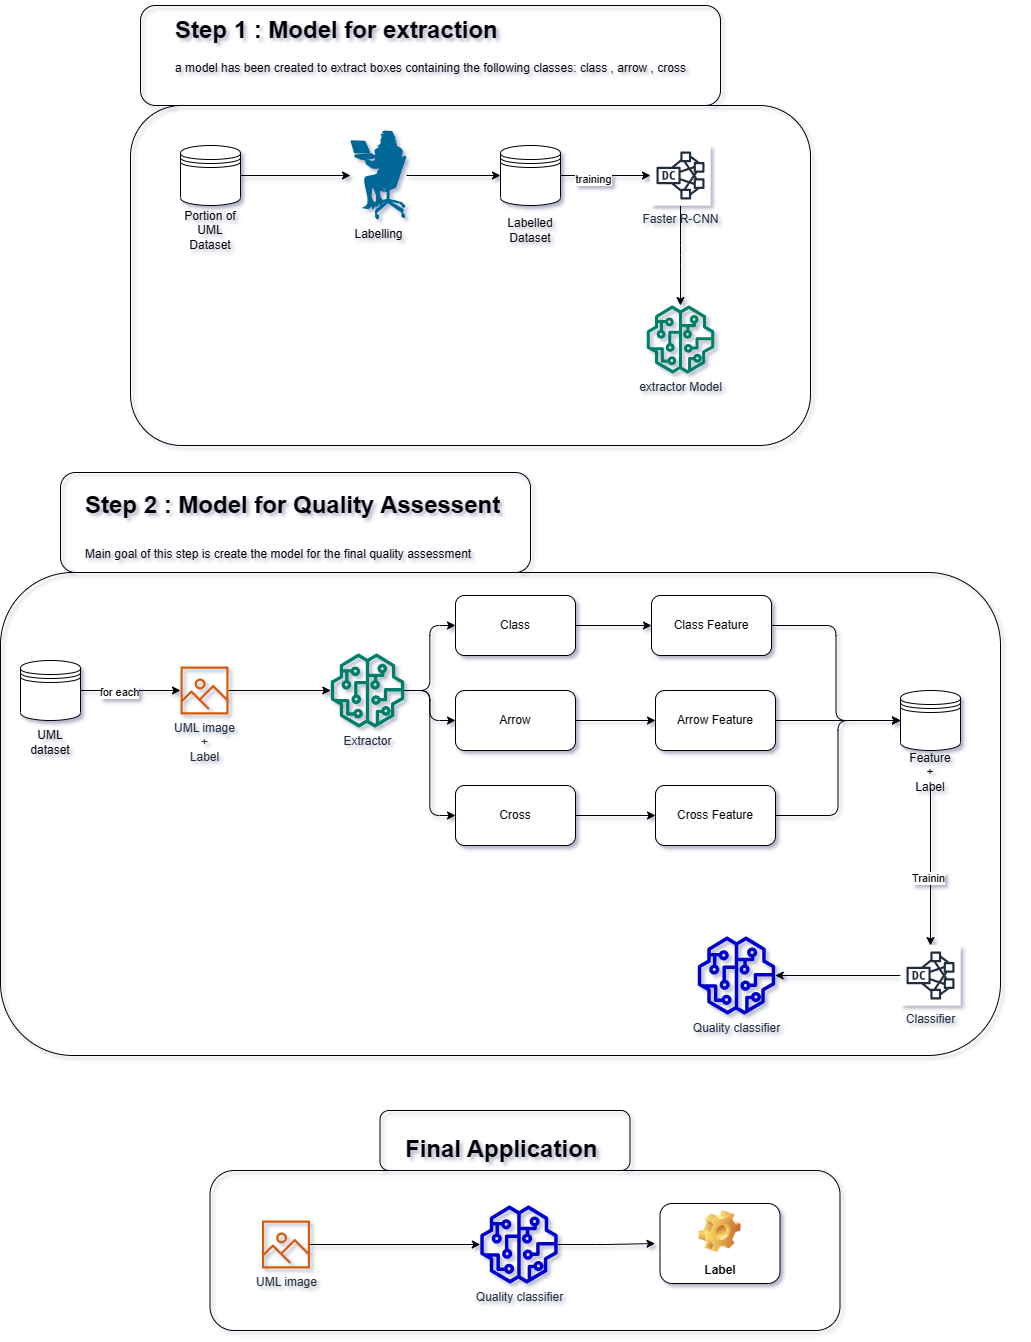

The diagram above was exported from draw.io. Its source (the exported page's mxGraphModel, read from the mxfile embedded in the PNG):
<mxGraphModel dx="2150" dy="1302" grid="0" gridSize="10" guides="1" tooltips="1" connect="1" arrows="1" fold="1" page="0" pageScale="1" pageWidth="827" pageHeight="1169" background="#FFFFFF" math="0" shadow="1">
  <root>
    <mxCell id="0" />
    <mxCell id="1" parent="0" />
    <mxCell id="p82jEe6qaKDNOVnDwsIW-10" style="edgeStyle=orthogonalEdgeStyle;rounded=1;orthogonalLoop=1;jettySize=auto;html=1;" edge="1" parent="1" source="p82jEe6qaKDNOVnDwsIW-1" target="p82jEe6qaKDNOVnDwsIW-9">
      <mxGeometry relative="1" as="geometry" />
    </mxCell>
    <mxCell id="p82jEe6qaKDNOVnDwsIW-1" value="" style="shape=datastore;whiteSpace=wrap;html=1;rounded=1;" vertex="1" parent="1">
      <mxGeometry x="110" y="130" width="60" height="60" as="geometry" />
    </mxCell>
    <mxCell id="p82jEe6qaKDNOVnDwsIW-2" value="Portion of UML Dataset" style="text;html=1;strokeColor=none;fillColor=none;align=center;verticalAlign=middle;whiteSpace=wrap;rounded=1;" vertex="1" parent="1">
      <mxGeometry x="110" y="200" width="60" height="30" as="geometry" />
    </mxCell>
    <mxCell id="p82jEe6qaKDNOVnDwsIW-17" style="edgeStyle=orthogonalEdgeStyle;rounded=1;orthogonalLoop=1;jettySize=auto;html=1;" edge="1" parent="1" source="p82jEe6qaKDNOVnDwsIW-3" target="p82jEe6qaKDNOVnDwsIW-16">
      <mxGeometry relative="1" as="geometry" />
    </mxCell>
    <mxCell id="p82jEe6qaKDNOVnDwsIW-3" value="Faster R-CNN" style="outlineConnect=0;fontColor=#232F3E;gradientColor=none;strokeColor=#232F3E;fillColor=#ffffff;dashed=0;verticalLabelPosition=bottom;verticalAlign=top;align=center;html=1;fontSize=12;fontStyle=0;aspect=fixed;shape=mxgraph.aws4.resourceIcon;resIcon=mxgraph.aws4.dense_compute_node;rounded=1;" vertex="1" parent="1">
      <mxGeometry x="580" y="130" width="60" height="60" as="geometry" />
    </mxCell>
    <mxCell id="p82jEe6qaKDNOVnDwsIW-13" style="edgeStyle=orthogonalEdgeStyle;rounded=1;orthogonalLoop=1;jettySize=auto;html=1;entryX=0;entryY=0.5;entryDx=0;entryDy=0;" edge="1" parent="1" source="p82jEe6qaKDNOVnDwsIW-9" target="p82jEe6qaKDNOVnDwsIW-12">
      <mxGeometry relative="1" as="geometry" />
    </mxCell>
    <mxCell id="p82jEe6qaKDNOVnDwsIW-9" value="Labelling" style="shape=mxgraph.cisco.people.sitting_woman;html=1;pointerEvents=1;dashed=0;fillColor=#036897;strokeColor=#ffffff;strokeWidth=2;verticalLabelPosition=bottom;verticalAlign=top;align=center;outlineConnect=0;rounded=1;" vertex="1" parent="1">
      <mxGeometry x="280" y="115" width="56" height="90" as="geometry" />
    </mxCell>
    <mxCell id="p82jEe6qaKDNOVnDwsIW-15" style="edgeStyle=orthogonalEdgeStyle;rounded=1;orthogonalLoop=1;jettySize=auto;html=1;" edge="1" parent="1" source="p82jEe6qaKDNOVnDwsIW-12" target="p82jEe6qaKDNOVnDwsIW-3">
      <mxGeometry relative="1" as="geometry" />
    </mxCell>
    <mxCell id="p82jEe6qaKDNOVnDwsIW-52" value="training" style="edgeLabel;html=1;align=center;verticalAlign=middle;resizable=0;points=[];rounded=1;" vertex="1" connectable="0" parent="p82jEe6qaKDNOVnDwsIW-15">
      <mxGeometry x="-0.2863" y="-3" relative="1" as="geometry">
        <mxPoint as="offset" />
      </mxGeometry>
    </mxCell>
    <mxCell id="p82jEe6qaKDNOVnDwsIW-12" value="" style="shape=datastore;whiteSpace=wrap;html=1;rounded=1;" vertex="1" parent="1">
      <mxGeometry x="430" y="130" width="60" height="60" as="geometry" />
    </mxCell>
    <mxCell id="p82jEe6qaKDNOVnDwsIW-14" value="Labelled Dataset" style="text;html=1;strokeColor=none;fillColor=none;align=center;verticalAlign=middle;whiteSpace=wrap;rounded=1;" vertex="1" parent="1">
      <mxGeometry x="430" y="200" width="60" height="30" as="geometry" />
    </mxCell>
    <mxCell id="p82jEe6qaKDNOVnDwsIW-16" value="extractor Model" style="outlineConnect=0;fontColor=#232F3E;gradientColor=none;fillColor=#067F68;strokeColor=none;dashed=0;verticalLabelPosition=bottom;verticalAlign=top;align=center;html=1;fontSize=12;fontStyle=0;aspect=fixed;pointerEvents=1;shape=mxgraph.aws4.sagemaker_model;rounded=1;" vertex="1" parent="1">
      <mxGeometry x="576" y="290" width="68" height="68" as="geometry" />
    </mxCell>
    <mxCell id="p82jEe6qaKDNOVnDwsIW-18" value="" style="rounded=1;whiteSpace=wrap;html=1;fillColor=none;" vertex="1" parent="1">
      <mxGeometry x="-70" y="557" width="1000" height="483" as="geometry" />
    </mxCell>
    <mxCell id="p82jEe6qaKDNOVnDwsIW-19" value="&lt;h1&gt;Step 1 : Model for extraction&lt;/h1&gt;&lt;p&gt;a model has been created to extract boxes containing the following classes: class , arrow , cross&lt;/p&gt;" style="text;html=1;strokeColor=none;fillColor=none;spacing=5;spacingTop=-20;whiteSpace=wrap;overflow=hidden;rounded=1;" vertex="1" parent="1">
      <mxGeometry x="100" y="-5" width="610" height="120" as="geometry" />
    </mxCell>
    <mxCell id="p82jEe6qaKDNOVnDwsIW-20" value="" style="rounded=1;whiteSpace=wrap;html=1;fillColor=none;" vertex="1" parent="1">
      <mxGeometry x="70" y="-10" width="580" height="100" as="geometry" />
    </mxCell>
    <mxCell id="p82jEe6qaKDNOVnDwsIW-23" style="edgeStyle=orthogonalEdgeStyle;rounded=1;orthogonalLoop=1;jettySize=auto;html=1;" edge="1" parent="1" source="p82jEe6qaKDNOVnDwsIW-21" target="p82jEe6qaKDNOVnDwsIW-22">
      <mxGeometry relative="1" as="geometry" />
    </mxCell>
    <mxCell id="p82jEe6qaKDNOVnDwsIW-21" value="UML image&lt;br&gt;+&lt;br&gt;Label" style="outlineConnect=0;fontColor=#232F3E;gradientColor=none;fillColor=#D45B07;strokeColor=none;dashed=0;verticalLabelPosition=bottom;verticalAlign=top;align=center;html=1;fontSize=12;fontStyle=0;aspect=fixed;pointerEvents=1;shape=mxgraph.aws4.container_registry_image;rounded=1;" vertex="1" parent="1">
      <mxGeometry x="110" y="651" width="48" height="48" as="geometry" />
    </mxCell>
    <mxCell id="p82jEe6qaKDNOVnDwsIW-29" style="edgeStyle=orthogonalEdgeStyle;rounded=1;orthogonalLoop=1;jettySize=auto;html=1;entryX=0;entryY=0.5;entryDx=0;entryDy=0;" edge="1" parent="1" source="p82jEe6qaKDNOVnDwsIW-22" target="p82jEe6qaKDNOVnDwsIW-26">
      <mxGeometry relative="1" as="geometry" />
    </mxCell>
    <mxCell id="p82jEe6qaKDNOVnDwsIW-30" style="edgeStyle=orthogonalEdgeStyle;rounded=1;orthogonalLoop=1;jettySize=auto;html=1;entryX=0;entryY=0.5;entryDx=0;entryDy=0;" edge="1" parent="1" source="p82jEe6qaKDNOVnDwsIW-22" target="p82jEe6qaKDNOVnDwsIW-27">
      <mxGeometry relative="1" as="geometry" />
    </mxCell>
    <mxCell id="p82jEe6qaKDNOVnDwsIW-31" style="edgeStyle=orthogonalEdgeStyle;rounded=1;orthogonalLoop=1;jettySize=auto;html=1;entryX=0;entryY=0.5;entryDx=0;entryDy=0;" edge="1" parent="1" source="p82jEe6qaKDNOVnDwsIW-22" target="p82jEe6qaKDNOVnDwsIW-28">
      <mxGeometry relative="1" as="geometry" />
    </mxCell>
    <mxCell id="p82jEe6qaKDNOVnDwsIW-22" value="Extractor" style="outlineConnect=0;fontColor=#232F3E;gradientColor=none;fillColor=#067F68;strokeColor=none;dashed=0;verticalLabelPosition=bottom;verticalAlign=top;align=center;html=1;fontSize=12;fontStyle=0;aspect=fixed;pointerEvents=1;shape=mxgraph.aws4.sagemaker_model;rounded=1;" vertex="1" parent="1">
      <mxGeometry x="260" y="638" width="74" height="74" as="geometry" />
    </mxCell>
    <mxCell id="p82jEe6qaKDNOVnDwsIW-33" value="" style="edgeStyle=orthogonalEdgeStyle;rounded=1;orthogonalLoop=1;jettySize=auto;html=1;" edge="1" parent="1" source="p82jEe6qaKDNOVnDwsIW-26" target="p82jEe6qaKDNOVnDwsIW-32">
      <mxGeometry relative="1" as="geometry" />
    </mxCell>
    <mxCell id="p82jEe6qaKDNOVnDwsIW-26" value="Class" style="rounded=1;whiteSpace=wrap;html=1;" vertex="1" parent="1">
      <mxGeometry x="385" y="580" width="120" height="60" as="geometry" />
    </mxCell>
    <mxCell id="p82jEe6qaKDNOVnDwsIW-35" value="" style="edgeStyle=orthogonalEdgeStyle;rounded=1;orthogonalLoop=1;jettySize=auto;html=1;" edge="1" parent="1" source="p82jEe6qaKDNOVnDwsIW-27" target="p82jEe6qaKDNOVnDwsIW-34">
      <mxGeometry relative="1" as="geometry" />
    </mxCell>
    <mxCell id="p82jEe6qaKDNOVnDwsIW-27" value="Arrow" style="rounded=1;whiteSpace=wrap;html=1;" vertex="1" parent="1">
      <mxGeometry x="385" y="675" width="120" height="60" as="geometry" />
    </mxCell>
    <mxCell id="p82jEe6qaKDNOVnDwsIW-37" value="" style="edgeStyle=orthogonalEdgeStyle;rounded=1;orthogonalLoop=1;jettySize=auto;html=1;" edge="1" parent="1" source="p82jEe6qaKDNOVnDwsIW-28" target="p82jEe6qaKDNOVnDwsIW-36">
      <mxGeometry relative="1" as="geometry" />
    </mxCell>
    <mxCell id="p82jEe6qaKDNOVnDwsIW-28" value="Cross" style="rounded=1;whiteSpace=wrap;html=1;" vertex="1" parent="1">
      <mxGeometry x="385" y="770" width="120" height="60" as="geometry" />
    </mxCell>
    <mxCell id="p82jEe6qaKDNOVnDwsIW-39" style="edgeStyle=orthogonalEdgeStyle;rounded=1;orthogonalLoop=1;jettySize=auto;html=1;entryX=0;entryY=0.5;entryDx=0;entryDy=0;" edge="1" parent="1" source="p82jEe6qaKDNOVnDwsIW-32" target="p82jEe6qaKDNOVnDwsIW-38">
      <mxGeometry relative="1" as="geometry" />
    </mxCell>
    <mxCell id="p82jEe6qaKDNOVnDwsIW-32" value="Class Feature" style="whiteSpace=wrap;html=1;rounded=1;" vertex="1" parent="1">
      <mxGeometry x="581" y="580" width="120" height="60" as="geometry" />
    </mxCell>
    <mxCell id="p82jEe6qaKDNOVnDwsIW-47" style="edgeStyle=orthogonalEdgeStyle;rounded=1;orthogonalLoop=1;jettySize=auto;html=1;entryX=0;entryY=0.5;entryDx=0;entryDy=0;" edge="1" parent="1" source="p82jEe6qaKDNOVnDwsIW-34" target="p82jEe6qaKDNOVnDwsIW-38">
      <mxGeometry relative="1" as="geometry" />
    </mxCell>
    <mxCell id="p82jEe6qaKDNOVnDwsIW-34" value="Arrow Feature" style="whiteSpace=wrap;html=1;rounded=1;" vertex="1" parent="1">
      <mxGeometry x="585" y="675" width="120" height="60" as="geometry" />
    </mxCell>
    <mxCell id="p82jEe6qaKDNOVnDwsIW-48" style="edgeStyle=orthogonalEdgeStyle;rounded=1;orthogonalLoop=1;jettySize=auto;html=1;entryX=0;entryY=0.5;entryDx=0;entryDy=0;" edge="1" parent="1" source="p82jEe6qaKDNOVnDwsIW-36" target="p82jEe6qaKDNOVnDwsIW-38">
      <mxGeometry relative="1" as="geometry" />
    </mxCell>
    <mxCell id="p82jEe6qaKDNOVnDwsIW-36" value="Cross Feature" style="whiteSpace=wrap;html=1;rounded=1;" vertex="1" parent="1">
      <mxGeometry x="585" y="770" width="120" height="60" as="geometry" />
    </mxCell>
    <mxCell id="p82jEe6qaKDNOVnDwsIW-38" value="" style="shape=datastore;whiteSpace=wrap;html=1;rounded=1;" vertex="1" parent="1">
      <mxGeometry x="830" y="675" width="60" height="60" as="geometry" />
    </mxCell>
    <mxCell id="p82jEe6qaKDNOVnDwsIW-50" style="edgeStyle=orthogonalEdgeStyle;rounded=1;orthogonalLoop=1;jettySize=auto;html=1;" edge="1" parent="1" source="p82jEe6qaKDNOVnDwsIW-42" target="p82jEe6qaKDNOVnDwsIW-49">
      <mxGeometry relative="1" as="geometry" />
    </mxCell>
    <mxCell id="p82jEe6qaKDNOVnDwsIW-51" value="Trainin" style="edgeLabel;html=1;align=center;verticalAlign=middle;resizable=0;points=[];rounded=1;" vertex="1" connectable="0" parent="p82jEe6qaKDNOVnDwsIW-50">
      <mxGeometry x="0.1342" y="-3" relative="1" as="geometry">
        <mxPoint as="offset" />
      </mxGeometry>
    </mxCell>
    <mxCell id="p82jEe6qaKDNOVnDwsIW-42" value="Feature&lt;br&gt;+&lt;br&gt;Label" style="text;html=1;strokeColor=none;fillColor=none;align=center;verticalAlign=middle;whiteSpace=wrap;rounded=1;" vertex="1" parent="1">
      <mxGeometry x="830" y="742" width="60" height="30" as="geometry" />
    </mxCell>
    <mxCell id="p82jEe6qaKDNOVnDwsIW-45" style="edgeStyle=orthogonalEdgeStyle;rounded=1;orthogonalLoop=1;jettySize=auto;html=1;" edge="1" parent="1" source="p82jEe6qaKDNOVnDwsIW-43" target="p82jEe6qaKDNOVnDwsIW-21">
      <mxGeometry relative="1" as="geometry" />
    </mxCell>
    <mxCell id="p82jEe6qaKDNOVnDwsIW-46" value="for each" style="edgeLabel;html=1;align=center;verticalAlign=middle;resizable=0;points=[];rounded=1;" vertex="1" connectable="0" parent="p82jEe6qaKDNOVnDwsIW-45">
      <mxGeometry x="-0.224" y="-1" relative="1" as="geometry">
        <mxPoint as="offset" />
      </mxGeometry>
    </mxCell>
    <mxCell id="p82jEe6qaKDNOVnDwsIW-43" value="" style="shape=datastore;whiteSpace=wrap;html=1;rounded=1;" vertex="1" parent="1">
      <mxGeometry x="-50" y="645" width="60" height="60" as="geometry" />
    </mxCell>
    <mxCell id="p82jEe6qaKDNOVnDwsIW-44" value="UML dataset" style="text;html=1;strokeColor=none;fillColor=none;align=center;verticalAlign=middle;whiteSpace=wrap;rounded=1;" vertex="1" parent="1">
      <mxGeometry x="-50" y="712" width="60" height="30" as="geometry" />
    </mxCell>
    <mxCell id="p82jEe6qaKDNOVnDwsIW-54" style="edgeStyle=orthogonalEdgeStyle;rounded=1;orthogonalLoop=1;jettySize=auto;html=1;" edge="1" parent="1" source="p82jEe6qaKDNOVnDwsIW-49" target="p82jEe6qaKDNOVnDwsIW-53">
      <mxGeometry relative="1" as="geometry" />
    </mxCell>
    <mxCell id="p82jEe6qaKDNOVnDwsIW-49" value="Classifier" style="outlineConnect=0;fontColor=#232F3E;gradientColor=none;strokeColor=#232F3E;fillColor=#ffffff;dashed=0;verticalLabelPosition=bottom;verticalAlign=top;align=center;html=1;fontSize=12;fontStyle=0;aspect=fixed;shape=mxgraph.aws4.resourceIcon;resIcon=mxgraph.aws4.dense_compute_node;rounded=1;" vertex="1" parent="1">
      <mxGeometry x="830" y="930" width="60" height="60" as="geometry" />
    </mxCell>
    <mxCell id="p82jEe6qaKDNOVnDwsIW-53" value="Quality classifier" style="outlineConnect=0;fontColor=#232F3E;gradientColor=none;fillColor=#0000CC;strokeColor=none;dashed=0;verticalLabelPosition=bottom;verticalAlign=top;align=center;html=1;fontSize=12;fontStyle=0;aspect=fixed;pointerEvents=1;shape=mxgraph.aws4.sagemaker_model;rounded=1;" vertex="1" parent="1">
      <mxGeometry x="627" y="921" width="78" height="78" as="geometry" />
    </mxCell>
    <mxCell id="p82jEe6qaKDNOVnDwsIW-56" value="" style="rounded=1;whiteSpace=wrap;html=1;fillColor=none;" vertex="1" parent="1">
      <mxGeometry x="60" y="90" width="680" height="340" as="geometry" />
    </mxCell>
    <mxCell id="p82jEe6qaKDNOVnDwsIW-57" value="&lt;h1&gt;&lt;span style=&quot;background-color: initial;&quot;&gt;Step 2 : Model for Quality Assessent&lt;/span&gt;&lt;/h1&gt;&lt;h1&gt;&lt;span style=&quot;background-color: initial; font-size: 12px; font-weight: normal;&quot;&gt;Main goal of this step is create the model for the final quality assessment&lt;/span&gt;&lt;br&gt;&lt;/h1&gt;" style="text;html=1;strokeColor=none;fillColor=none;spacing=5;spacingTop=-20;whiteSpace=wrap;overflow=hidden;rounded=1;" vertex="1" parent="1">
      <mxGeometry x="10" y="470" width="939" height="120" as="geometry" />
    </mxCell>
    <mxCell id="p82jEe6qaKDNOVnDwsIW-58" value="" style="rounded=1;whiteSpace=wrap;html=1;fillColor=none;" vertex="1" parent="1">
      <mxGeometry x="-10" y="457" width="470" height="100" as="geometry" />
    </mxCell>
    <mxCell id="p82jEe6qaKDNOVnDwsIW-61" style="edgeStyle=orthogonalEdgeStyle;rounded=1;orthogonalLoop=1;jettySize=auto;html=1;" edge="1" parent="1" source="p82jEe6qaKDNOVnDwsIW-59" target="p82jEe6qaKDNOVnDwsIW-60">
      <mxGeometry relative="1" as="geometry" />
    </mxCell>
    <mxCell id="p82jEe6qaKDNOVnDwsIW-59" value="UML image" style="outlineConnect=0;fontColor=#232F3E;gradientColor=none;fillColor=#D45B07;strokeColor=none;dashed=0;verticalLabelPosition=bottom;verticalAlign=top;align=center;html=1;fontSize=12;fontStyle=0;aspect=fixed;pointerEvents=1;shape=mxgraph.aws4.container_registry_image;rounded=1;" vertex="1" parent="1">
      <mxGeometry x="191.5" y="1205" width="48" height="48" as="geometry" />
    </mxCell>
    <mxCell id="p82jEe6qaKDNOVnDwsIW-63" style="edgeStyle=orthogonalEdgeStyle;rounded=1;orthogonalLoop=1;jettySize=auto;html=1;" edge="1" parent="1" source="p82jEe6qaKDNOVnDwsIW-60">
      <mxGeometry relative="1" as="geometry">
        <mxPoint x="584.5" y="1228.066666666667" as="targetPoint" />
      </mxGeometry>
    </mxCell>
    <mxCell id="p82jEe6qaKDNOVnDwsIW-60" value="Quality classifier" style="outlineConnect=0;fontColor=#232F3E;gradientColor=none;fillColor=#0000CC;strokeColor=none;dashed=0;verticalLabelPosition=bottom;verticalAlign=top;align=center;html=1;fontSize=12;fontStyle=0;aspect=fixed;pointerEvents=1;shape=mxgraph.aws4.sagemaker_model;rounded=1;" vertex="1" parent="1">
      <mxGeometry x="409.5" y="1190" width="78" height="78" as="geometry" />
    </mxCell>
    <mxCell id="p82jEe6qaKDNOVnDwsIW-65" value="Label" style="label;whiteSpace=wrap;html=1;align=center;verticalAlign=bottom;spacingLeft=0;spacingBottom=4;imageAlign=center;imageVerticalAlign=top;image=img/clipart/Gear_128x128.png;rounded=1;" vertex="1" parent="1">
      <mxGeometry x="589.5" y="1188" width="120" height="80" as="geometry" />
    </mxCell>
    <mxCell id="p82jEe6qaKDNOVnDwsIW-67" value="" style="rounded=1;whiteSpace=wrap;html=1;fillColor=none;" vertex="1" parent="1">
      <mxGeometry x="139.5" y="1155" width="630" height="160" as="geometry" />
    </mxCell>
    <mxCell id="p82jEe6qaKDNOVnDwsIW-68" value="&lt;h1&gt;Final Application&lt;/h1&gt;" style="text;html=1;strokeColor=none;fillColor=none;spacing=5;spacingTop=-20;whiteSpace=wrap;overflow=hidden;rounded=1;" vertex="1" parent="1">
      <mxGeometry x="329.5" y="1114" width="490" height="120" as="geometry" />
    </mxCell>
    <mxCell id="p82jEe6qaKDNOVnDwsIW-69" value="" style="rounded=1;whiteSpace=wrap;html=1;fillColor=none;" vertex="1" parent="1">
      <mxGeometry x="309.5" y="1095" width="250" height="60" as="geometry" />
    </mxCell>
  </root>
</mxGraphModel>